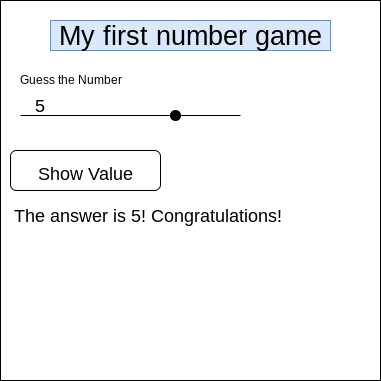

The diagram above was exported from draw.io. Its source (the exported page's mxGraphModel, read from the mxfile embedded in the PNG):
<mxGraphModel dx="696" dy="529" grid="1" gridSize="10" guides="1" tooltips="1" connect="1" arrows="1" fold="1" page="1" pageScale="1" pageWidth="827" pageHeight="1169" math="0" shadow="0">
  <root>
    <mxCell id="0" />
    <mxCell id="1" parent="0" />
    <mxCell id="8" value="" style="whiteSpace=wrap;html=1;aspect=fixed;rounded=0;fontSize=18;strokeColor=default;fillColor=none;" vertex="1" parent="1">
      <mxGeometry x="10" y="100" width="380" height="380" as="geometry" />
    </mxCell>
    <mxCell id="2" value="Guess the Number" style="text;html=1;align=center;verticalAlign=middle;resizable=0;points=[];autosize=1;strokeColor=none;fillColor=none;" vertex="1" parent="1">
      <mxGeometry x="20" y="170" width="120" height="20" as="geometry" />
    </mxCell>
    <mxCell id="3" value="&lt;font style=&quot;font-size: 27px&quot;&gt;My first number game&lt;/font&gt;" style="text;html=1;align=center;verticalAlign=middle;resizable=0;points=[];autosize=1;strokeColor=#6c8ebf;fillColor=#dae8fc;rounded=0;" vertex="1" parent="1">
      <mxGeometry x="60" y="120" width="280" height="30" as="geometry" />
    </mxCell>
    <mxCell id="4" value="" style="endArrow=none;html=1;fontSize=27;startArrow=none;" edge="1" parent="1" source="5">
      <mxGeometry width="50" height="50" relative="1" as="geometry">
        <mxPoint x="30" y="220" as="sourcePoint" />
        <mxPoint x="250" y="215" as="targetPoint" />
      </mxGeometry>
    </mxCell>
    <mxCell id="5" value="" style="ellipse;whiteSpace=wrap;html=1;aspect=fixed;rounded=0;fontSize=27;strokeColor=default;fillColor=#000000;" vertex="1" parent="1">
      <mxGeometry x="180" y="210" width="10" height="10" as="geometry" />
    </mxCell>
    <mxCell id="6" value="" style="endArrow=none;html=1;fontSize=27;" edge="1" parent="1" target="5">
      <mxGeometry width="50" height="50" relative="1" as="geometry">
        <mxPoint x="30" y="215" as="sourcePoint" />
        <mxPoint x="250" y="220" as="targetPoint" />
      </mxGeometry>
    </mxCell>
    <mxCell id="7" value="&lt;font style=&quot;font-size: 18px&quot;&gt;Show Value&lt;/font&gt;" style="rounded=1;whiteSpace=wrap;html=1;fontSize=27;strokeColor=default;fillColor=#FFFFFF;" vertex="1" parent="1">
      <mxGeometry x="20" y="250" width="150" height="40" as="geometry" />
    </mxCell>
    <mxCell id="9" value="5" style="text;html=1;strokeColor=none;fillColor=none;align=center;verticalAlign=middle;whiteSpace=wrap;rounded=0;fontSize=18;" vertex="1" parent="1">
      <mxGeometry x="20" y="190" width="60" height="30" as="geometry" />
    </mxCell>
    <mxCell id="11" value="The answer is 5! Congratulations!&amp;nbsp;" style="text;html=1;strokeColor=none;fillColor=none;align=center;verticalAlign=middle;whiteSpace=wrap;rounded=0;fontSize=18;" vertex="1" parent="1">
      <mxGeometry x="10" y="300" width="300" height="30" as="geometry" />
    </mxCell>
  </root>
</mxGraphModel>